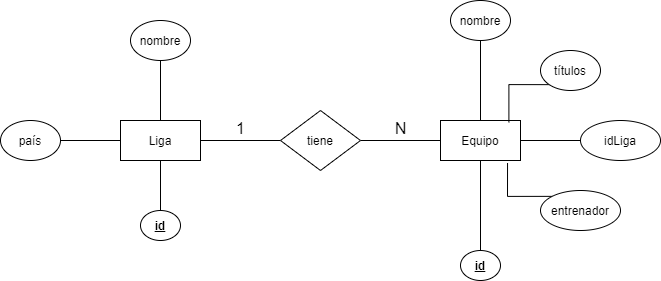

The diagram above was exported from draw.io. Its source (the exported page's mxGraphModel, read from the mxfile embedded in the PNG):
<mxGraphModel dx="1422" dy="768" grid="1" gridSize="10" guides="1" tooltips="1" connect="1" arrows="1" fold="1" page="1" pageScale="1" pageWidth="827" pageHeight="1169" math="0" shadow="0">
  <root>
    <mxCell id="0" />
    <mxCell id="1" parent="0" />
    <mxCell id="hkox_YSYLad9QlnYb6fq-36" value="1" style="edgeStyle=orthogonalEdgeStyle;rounded=0;orthogonalLoop=1;jettySize=auto;html=1;endArrow=none;endFill=0;verticalAlign=bottom;fontSize=16;" parent="1" source="hkox_YSYLad9QlnYb6fq-37" target="hkox_YSYLad9QlnYb6fq-43" edge="1">
      <mxGeometry relative="1" as="geometry" />
    </mxCell>
    <mxCell id="hkox_YSYLad9QlnYb6fq-37" value="Liga" style="rounded=0;whiteSpace=wrap;html=1;" parent="1" vertex="1">
      <mxGeometry x="160" y="570" width="80" height="40" as="geometry" />
    </mxCell>
    <mxCell id="hkox_YSYLad9QlnYb6fq-38" value="N" style="edgeStyle=orthogonalEdgeStyle;rounded=0;orthogonalLoop=1;jettySize=auto;html=1;endArrow=none;endFill=0;verticalAlign=bottom;fontSize=16;" parent="1" source="hkox_YSYLad9QlnYb6fq-40" target="hkox_YSYLad9QlnYb6fq-43" edge="1">
      <mxGeometry relative="1" as="geometry" />
    </mxCell>
    <mxCell id="hkox_YSYLad9QlnYb6fq-40" value="Equipo" style="rounded=0;whiteSpace=wrap;html=1;" parent="1" vertex="1">
      <mxGeometry x="480" y="570" width="80" height="40" as="geometry" />
    </mxCell>
    <mxCell id="hkox_YSYLad9QlnYb6fq-43" value="tiene" style="rhombus;whiteSpace=wrap;html=1;" parent="1" vertex="1">
      <mxGeometry x="320" y="560" width="80" height="60" as="geometry" />
    </mxCell>
    <mxCell id="DYNKzs56P3Iwzngc70KE-3" value="" style="edgeStyle=orthogonalEdgeStyle;rounded=0;orthogonalLoop=1;jettySize=auto;html=1;endArrow=none;endFill=0;" parent="1" source="DYNKzs56P3Iwzngc70KE-1" target="hkox_YSYLad9QlnYb6fq-40" edge="1">
      <mxGeometry relative="1" as="geometry" />
    </mxCell>
    <mxCell id="DYNKzs56P3Iwzngc70KE-1" value="nombre" style="ellipse;whiteSpace=wrap;html=1;" parent="1" vertex="1">
      <mxGeometry x="490" y="450" width="60" height="40" as="geometry" />
    </mxCell>
    <mxCell id="DYNKzs56P3Iwzngc70KE-9" value="" style="edgeStyle=orthogonalEdgeStyle;rounded=0;orthogonalLoop=1;jettySize=auto;html=1;endArrow=none;endFill=0;" parent="1" source="DYNKzs56P3Iwzngc70KE-2" target="hkox_YSYLad9QlnYb6fq-40" edge="1">
      <mxGeometry relative="1" as="geometry" />
    </mxCell>
    <mxCell id="DYNKzs56P3Iwzngc70KE-2" value="&lt;u&gt;&lt;b&gt;id&lt;/b&gt;&lt;/u&gt;" style="ellipse;whiteSpace=wrap;html=1;" parent="1" vertex="1">
      <mxGeometry x="500" y="700" width="40" height="30" as="geometry" />
    </mxCell>
    <mxCell id="DYNKzs56P3Iwzngc70KE-11" style="edgeStyle=orthogonalEdgeStyle;rounded=0;orthogonalLoop=1;jettySize=auto;html=1;exitX=0;exitY=1;exitDx=0;exitDy=0;entryX=0.855;entryY=0.045;entryDx=0;entryDy=0;entryPerimeter=0;endArrow=none;endFill=0;" parent="1" source="DYNKzs56P3Iwzngc70KE-5" target="hkox_YSYLad9QlnYb6fq-40" edge="1">
      <mxGeometry relative="1" as="geometry" />
    </mxCell>
    <mxCell id="DYNKzs56P3Iwzngc70KE-5" value="títulos" style="ellipse;whiteSpace=wrap;html=1;" parent="1" vertex="1">
      <mxGeometry x="580" y="500" width="60" height="40" as="geometry" />
    </mxCell>
    <mxCell id="DYNKzs56P3Iwzngc70KE-17" value="" style="edgeStyle=orthogonalEdgeStyle;rounded=0;orthogonalLoop=1;jettySize=auto;html=1;endArrow=none;endFill=0;" parent="1" source="DYNKzs56P3Iwzngc70KE-16" target="hkox_YSYLad9QlnYb6fq-37" edge="1">
      <mxGeometry relative="1" as="geometry" />
    </mxCell>
    <mxCell id="DYNKzs56P3Iwzngc70KE-16" value="&lt;u&gt;&lt;b&gt;id&lt;/b&gt;&lt;/u&gt;" style="ellipse;whiteSpace=wrap;html=1;" parent="1" vertex="1">
      <mxGeometry x="180" y="660" width="40" height="30" as="geometry" />
    </mxCell>
    <mxCell id="LayNxAXH9T7aQwo3I9qr-2" style="edgeStyle=orthogonalEdgeStyle;rounded=0;orthogonalLoop=1;jettySize=auto;html=1;exitX=0;exitY=0;exitDx=0;exitDy=0;entryX=0.838;entryY=1.063;entryDx=0;entryDy=0;entryPerimeter=0;endArrow=none;endFill=0;" edge="1" parent="1" source="LayNxAXH9T7aQwo3I9qr-1" target="hkox_YSYLad9QlnYb6fq-40">
      <mxGeometry relative="1" as="geometry" />
    </mxCell>
    <mxCell id="LayNxAXH9T7aQwo3I9qr-1" value="entrenador" style="ellipse;whiteSpace=wrap;html=1;" vertex="1" parent="1">
      <mxGeometry x="580" y="640" width="80" height="40" as="geometry" />
    </mxCell>
    <mxCell id="LayNxAXH9T7aQwo3I9qr-8" value="" style="edgeStyle=orthogonalEdgeStyle;rounded=0;orthogonalLoop=1;jettySize=auto;html=1;endArrow=none;endFill=0;" edge="1" parent="1" source="LayNxAXH9T7aQwo3I9qr-3" target="hkox_YSYLad9QlnYb6fq-40">
      <mxGeometry relative="1" as="geometry" />
    </mxCell>
    <mxCell id="LayNxAXH9T7aQwo3I9qr-3" value="idLiga" style="ellipse;whiteSpace=wrap;html=1;" vertex="1" parent="1">
      <mxGeometry x="620" y="570" width="80" height="40" as="geometry" />
    </mxCell>
    <mxCell id="LayNxAXH9T7aQwo3I9qr-5" value="" style="edgeStyle=orthogonalEdgeStyle;rounded=0;orthogonalLoop=1;jettySize=auto;html=1;endArrow=none;endFill=0;" edge="1" parent="1" source="LayNxAXH9T7aQwo3I9qr-4" target="hkox_YSYLad9QlnYb6fq-37">
      <mxGeometry relative="1" as="geometry" />
    </mxCell>
    <mxCell id="LayNxAXH9T7aQwo3I9qr-4" value="nombre" style="ellipse;whiteSpace=wrap;html=1;" vertex="1" parent="1">
      <mxGeometry x="170" y="470" width="60" height="40" as="geometry" />
    </mxCell>
    <mxCell id="LayNxAXH9T7aQwo3I9qr-7" value="" style="edgeStyle=orthogonalEdgeStyle;rounded=0;orthogonalLoop=1;jettySize=auto;html=1;endArrow=none;endFill=0;" edge="1" parent="1" source="LayNxAXH9T7aQwo3I9qr-6" target="hkox_YSYLad9QlnYb6fq-37">
      <mxGeometry relative="1" as="geometry" />
    </mxCell>
    <mxCell id="LayNxAXH9T7aQwo3I9qr-6" value="país" style="ellipse;whiteSpace=wrap;html=1;" vertex="1" parent="1">
      <mxGeometry x="40" y="570" width="60" height="40" as="geometry" />
    </mxCell>
  </root>
</mxGraphModel>